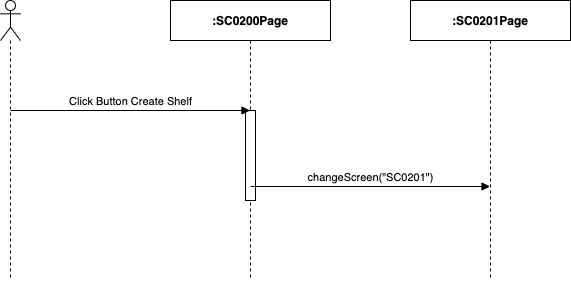

The diagram above was exported from draw.io. Its source (the exported page's mxGraphModel, read from the mxfile embedded in the PNG):
<mxGraphModel dx="1346" dy="748" grid="1" gridSize="10" guides="1" tooltips="1" connect="1" arrows="1" fold="1" page="1" pageScale="1" pageWidth="850" pageHeight="1100" math="0" shadow="0">
  <root>
    <mxCell id="w516C374Z6arXQP3cnOw-0" />
    <mxCell id="w516C374Z6arXQP3cnOw-1" parent="w516C374Z6arXQP3cnOw-0" />
    <mxCell id="w516C374Z6arXQP3cnOw-2" value="" style="shape=umlLifeline;participant=umlActor;perimeter=lifelinePerimeter;whiteSpace=wrap;html=1;container=1;collapsible=0;recursiveResize=0;verticalAlign=top;spacingTop=36;outlineConnect=0;" parent="w516C374Z6arXQP3cnOw-1" vertex="1">
      <mxGeometry x="310" y="80" width="20" height="280" as="geometry" />
    </mxCell>
    <mxCell id="w516C374Z6arXQP3cnOw-3" value="&lt;b&gt;:SC0200Page&lt;/b&gt;" style="shape=umlLifeline;perimeter=lifelinePerimeter;whiteSpace=wrap;html=1;container=1;collapsible=0;recursiveResize=0;outlineConnect=0;" parent="w516C374Z6arXQP3cnOw-1" vertex="1">
      <mxGeometry x="480" y="80" width="160" height="280" as="geometry" />
    </mxCell>
    <mxCell id="w516C374Z6arXQP3cnOw-4" value="" style="html=1;points=[];perimeter=orthogonalPerimeter;" parent="w516C374Z6arXQP3cnOw-3" vertex="1">
      <mxGeometry x="75" y="110" width="10" height="90" as="geometry" />
    </mxCell>
    <mxCell id="w516C374Z6arXQP3cnOw-5" value="&lt;b&gt;:SC0201Page&lt;/b&gt;" style="shape=umlLifeline;perimeter=lifelinePerimeter;whiteSpace=wrap;html=1;container=1;collapsible=0;recursiveResize=0;outlineConnect=0;" parent="w516C374Z6arXQP3cnOw-1" vertex="1">
      <mxGeometry x="720" y="80" width="160" height="280" as="geometry" />
    </mxCell>
    <mxCell id="w516C374Z6arXQP3cnOw-6" value="Click Button Create Shelf" style="html=1;verticalAlign=bottom;endArrow=block;" parent="w516C374Z6arXQP3cnOw-1" target="w516C374Z6arXQP3cnOw-3" edge="1">
      <mxGeometry width="80" relative="1" as="geometry">
        <mxPoint x="320" y="190" as="sourcePoint" />
        <mxPoint x="400" y="190" as="targetPoint" />
      </mxGeometry>
    </mxCell>
    <mxCell id="w516C374Z6arXQP3cnOw-7" value="changeScreen(&quot;SC0201&quot;)" style="html=1;verticalAlign=bottom;endArrow=block;" parent="w516C374Z6arXQP3cnOw-1" edge="1">
      <mxGeometry width="80" relative="1" as="geometry">
        <mxPoint x="560" y="266" as="sourcePoint" />
        <mxPoint x="799.5" y="266" as="targetPoint" />
      </mxGeometry>
    </mxCell>
  </root>
</mxGraphModel>